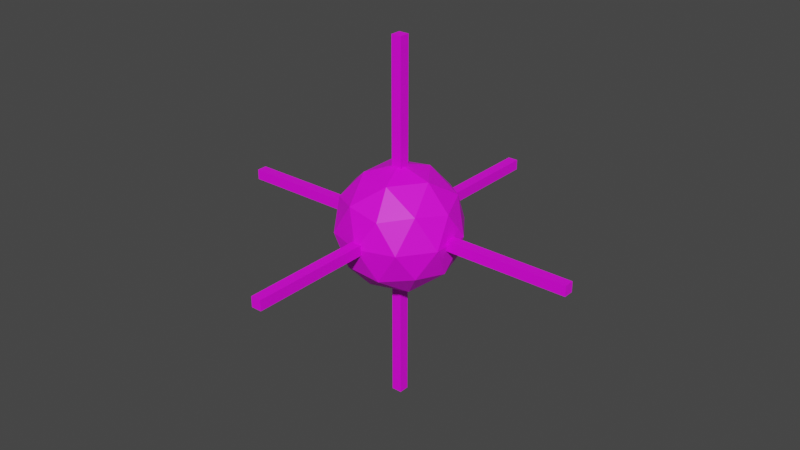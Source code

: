 # Source: Crosair.blend  (saved by Blender 2.81.16; exported with 4.5.12 LTS)
import bpy
from mathutils import Matrix  # noqa: F401  (used for matrix-valued properties, if any)

bpy.ops.wm.read_factory_settings(use_empty=True)
scene = bpy.context.scene
scene.name = 'Scene'

# ---- collections
col_collection = bpy.data.collections.new('Collection'); scene.collection.children.link(col_collection)

# ---- images (referenced by path relative to the original .blend; pixels are not part of the script)
import os
ASSET_DIR = os.environ.get("B2B_ASSET_DIR", "")  # directory of the original .blend (textures are referenced by path, not embedded)
HERE = os.path.dirname(os.path.abspath(__file__))  # packed textures are extracted next to this script under _unpacked/

def load_image(name, relpath, width, height, colorspace="sRGB"):
    """Load a texture the original file referenced (path relative to the .blend, or extracted next to this script)."""
    p = next((c for c in (os.path.join(HERE, relpath), os.path.join(ASSET_DIR, relpath)) if relpath and os.path.exists(c)), "")
    if p:
        img = bpy.data.images.load(p, check_existing=True)
        img.name = name
    else:  # same state as the original file: an image datablock whose file is absent (Cycles renders it pink)
        img = bpy.data.images.new(name, width, height)
        img.source = "FILE"
        img.filepath = "//" + (relpath or name)
    img.colorspace_settings.name = colorspace
    return img
img_material_001_base_color = load_image('Material.001 Base Color', 'm.png', 1024, 1024, 'sRGB')

# ---- materials (node trees are filled in below, after node groups)
mat_material_001 = bpy.data.materials.new('Material.001')
mat_material_001.use_transparent_shadow = False
mat_material_001.preview_render_type = 'FLAT'

# ---- material node trees
mat_material_001.use_nodes = True; mat_material_001.node_tree.nodes.clear()
_N = mat_material_001.node_tree.nodes; _L = mat_material_001.node_tree.links
n0 = _N.new('ShaderNodeOutputMaterial'); n0.name = 'Material Output'; n0.location = (300, 300)
n1 = _N.new('ShaderNodeBsdfPrincipled'); n1.name = 'Principled BSDF'; n1.location = (10, 300)
n1.distribution = 'GGX'
n1.subsurface_method = 'BURLEY'
n1.inputs[3].default_value = 1.45
n1.inputs[27].default_value = (0.0, 0.0, 0.0, 1.0)
n1.inputs[28].default_value = 1.0
n2 = _N.new('ShaderNodeTexImage'); n2.name = 'Image Texture'; n2.location = (-280, 280)
n2.image = img_material_001_base_color
_L.new(n1.outputs[0], n0.inputs[0])
_L.new(n2.outputs[0], n1.inputs[0])
n0.is_active_output = True

# ---- world
world_world = bpy.data.worlds.new('World'); scene.world = world_world
world_world.use_nodes = True; world_world.node_tree.nodes.clear()
_N = world_world.node_tree.nodes; _L = world_world.node_tree.links
n0 = _N.new('ShaderNodeOutputWorld'); n0.name = 'World Output'; n0.location = (300, 300)
n1 = _N.new('ShaderNodeBackground'); n1.name = 'Background'; n1.location = (10, 300)
n1.inputs[0].default_value = (0.05088, 0.05088, 0.05088, 1.0)
_L.new(n1.outputs[0], n0.inputs[0])
n0.is_active_output = True
world_world.color = (0.05088, 0.05088, 0.05088)
world_world.use_sun_shadow = False
world_world.sun_shadow_jitter_overblur = 0.0

# ---- meshes
me_cube_002 = bpy.data.meshes.new('Cube.002')
me_cube_002.from_pydata([(-0.25, -0.25, -8.8), (-0.25, -0.25, -2.8), (-0.25, 0.25, -8.8), (-0.25, 0.25, -2.8), (0.25, -0.25, -8.8), (0.25, -0.25, -2.8), (0.25, 0.25, -8.8), (0.25, 0.25, -2.8), (0.0, 0.0, -3.0), (2.171, -1.577, -1.342), (-0.8292, -2.552, -1.342), (-2.683, 0.0, -1.342), (-0.8292, 2.552, -1.342), (2.171, 1.577, -1.342), (0.8292, -2.552, 1.342), (-2.171, -1.577, 1.342), (-2.171, 1.577, 1.342), (0.8292, 2.552, 1.342), (2.683, 0.0, 1.342), (0.0, 0.0, 3.0), (-0.4874, -1.5, -2.552), (1.276, -0.927, -2.552), (0.7886, -2.427, -1.577), (2.552, 0.0, -1.577), (1.276, 0.927, -2.552), (-1.577, 0.0, -2.552), (-2.065, -1.5, -1.577), (-0.4874, 1.5, -2.552), (-2.065, 1.5, -1.577), (0.7886, 2.427, -1.577), (2.853, -0.927, 0.0), (2.853, 0.927, 0.0), (0.0, -3.0, 0.0), (1.763, -2.427, 0.0), (-2.853, -0.927, 0.0), (-1.763, -2.427, 0.0), (-1.763, 2.427, 0.0), (-2.853, 0.927, 0.0), (1.763, 2.427, 0.0), (0.0, 3.0, 0.0), (2.065, -1.5, 1.577), (-0.7886, -2.427, 1.577), (-2.552, 0.0, 1.577), (-0.7886, 2.427, 1.577), (2.065, 1.5, 1.577), (0.4874, -1.5, 2.552), (1.577, 0.0, 2.552), (-1.276, -0.927, 2.552), (-1.276, 0.927, 2.552), (0.4874, 1.5, 2.552), (-0.25, -0.25, 2.8), (-0.25, -0.25, 8.8), (-0.25, 0.25, 2.8), (-0.25, 0.25, 8.8), (0.25, -0.25, 2.8), (0.25, -0.25, 8.8), (0.25, 0.25, 2.8), (0.25, 0.25, 8.8), (-0.25, -2.8, -0.25), (-0.25, -8.8, -0.25), (-0.25, -2.8, 0.25), (-0.25, -8.8, 0.25), (0.25, -2.8, -0.25), (0.25, -8.8, -0.25), (0.25, -2.8, 0.25), (0.25, -8.8, 0.25), (-0.25, 8.8, -0.25), (-0.25, 2.8, -0.25), (-0.25, 8.8, 0.25), (-0.25, 2.8, 0.25), (0.25, 8.8, -0.25), (0.25, 2.8, -0.25), (0.25, 8.8, 0.25), (0.25, 2.8, 0.25), (-8.8, -0.25, 0.25), (-2.8, -0.25, 0.25), (-8.8, 0.25, 0.25), (-2.8, 0.25, 0.25), (-8.8, -0.25, -0.25), (-2.8, -0.25, -0.25), (-8.8, 0.25, -0.25), (-2.8, 0.25, -0.25), (2.8, -0.25, 0.25), (8.8, -0.25, 0.25), (2.8, 0.25, 0.25), (8.8, 0.25, 0.25), (2.8, -0.25, -0.25), (8.8, -0.25, -0.25), (2.8, 0.25, -0.25), (8.8, 0.25, -0.25)], [], [(0, 1, 3, 2), (2, 3, 7, 6), (6, 7, 5, 4), (4, 5, 1, 0), (2, 6, 4, 0), (7, 3, 1, 5), (8, 21, 20), (9, 21, 23), (8, 20, 25), (8, 25, 27), (8, 27, 24), (9, 23, 30), (10, 22, 32), (11, 26, 34), (12, 28, 36), (13, 29, 38), (9, 30, 33), (10, 32, 35), (11, 34, 37), (12, 36, 39), (13, 38, 31), (14, 40, 45), (15, 41, 47), (16, 42, 48), (17, 43, 49), (18, 44, 46), (46, 49, 19), (46, 44, 49), (44, 17, 49), (49, 48, 19), (49, 43, 48), (43, 16, 48), (48, 47, 19), (48, 42, 47), (42, 15, 47), (47, 45, 19), (47, 41, 45), (41, 14, 45), (45, 46, 19), (45, 40, 46), (40, 18, 46), (31, 44, 18), (31, 38, 44), (38, 17, 44), (39, 43, 17), (39, 36, 43), (36, 16, 43), (37, 42, 16), (37, 34, 42), (34, 15, 42), (35, 41, 15), (35, 32, 41), (32, 14, 41), (33, 40, 14), (33, 30, 40), (30, 18, 40), (38, 39, 17), (38, 29, 39), (29, 12, 39), (36, 37, 16), (36, 28, 37), (28, 11, 37), (34, 35, 15), (34, 26, 35), (26, 10, 35), (32, 33, 14), (32, 22, 33), (22, 9, 33), (30, 31, 18), (30, 23, 31), (23, 13, 31), (24, 29, 13), (24, 27, 29), (27, 12, 29), (27, 28, 12), (27, 25, 28), (25, 11, 28), (25, 26, 11), (25, 20, 26), (20, 10, 26), (23, 24, 13), (23, 21, 24), (21, 8, 24), (20, 22, 10), (20, 21, 22), (21, 9, 22), (50, 51, 53, 52), (52, 53, 57, 56), (56, 57, 55, 54), (54, 55, 51, 50), (52, 56, 54, 50), (57, 53, 51, 55), (58, 59, 61, 60), (60, 61, 65, 64), (64, 65, 63, 62), (62, 63, 59, 58), (60, 64, 62, 58), (65, 61, 59, 63), (66, 67, 69, 68), (68, 69, 73, 72), (72, 73, 71, 70), (70, 71, 67, 66), (68, 72, 70, 66), (73, 69, 67, 71), (74, 75, 77, 76), (76, 77, 81, 80), (80, 81, 79, 78), (78, 79, 75, 74), (76, 80, 78, 74), (81, 77, 75, 79), (82, 83, 85, 84), (84, 85, 89, 88), (88, 89, 87, 86), (86, 87, 83, 82), (84, 88, 86, 82), (89, 85, 83, 87)])
_uv = me_cube_002.uv_layers.new(name='UVMap')
_uv.uv.foreach_set('vector', [0.6734, 0.6952, 0.6337, 0.6952, 0.6337, 0.6555, 0.6734, 0.6555, 0.3741, 0.6869, 0.3344, 0.6869, 0.3344, 0.6472, 0.3741, 0.6472, 0.3325, 0.6869, 0.2928, 0.6869, 0.2928, 0.6472, 0.3325, 0.6472, 0.402, 0.6869, 0.402, 0.6472, 0.4417, 0.6472, 0.4417, 0.6869, 0.5242, 0.6889, 0.5639, 0.6889, 0.5639, 0.7286, 0.5242, 0.7286, 0.3344, 0.6889, 0.3741, 0.6889, 0.3741, 0.7286, 0.3344, 0.7286, 0.7135, 0.25, 0.5883, 0.25, 0.6748, 0.131, 0.5005, 0.25, 0.5883, 0.25, 0.5496, 0.369, 0.7135, 0.25, 0.6748, 0.131, 0.8148, 0.1764, 0.7135, 0.25, 0.8148, 0.1764, 0.8148, 0.3236, 0.7135, 0.25, 0.8148, 0.3236, 0.6748, 0.369, 0.5005, 0.25, 0.5496, 0.369, 0.487, 0.3236, 0.6477, 0.04746, 0.5496, 0.131, 0.5735, 0.05738, 0.8859, 0.1248, 0.7761, 0.05738, 0.8535, 0.05738, 0.8859, 0.3752, 0.9161, 0.25, 0.94, 0.3236, 0.6477, 0.4525, 0.7761, 0.4426, 0.7135, 0.4881, 0.684, 0.5773, 0.7001, 0.5037, 0.7001, 0.6508, 0.5653, 0.5773, 0.5815, 0.5037, 0.5815, 0.6508, 0.7179, 0.5773, 0.734, 0.5037, 0.734, 0.6508, 0.5823, 0.5773, 0.5984, 0.5037, 0.5984, 0.6508, 0.6501, 0.5773, 0.6662, 0.5037, 0.6662, 0.6508, 0.4102, 0.1248, 0.4404, 0.25, 0.3391, 0.1764, 0.172, 0.04747, 0.3004, 0.05738, 0.1991, 0.131, 0.02481, 0.25, 0.07393, 0.131, 0.1126, 0.25, 0.172, 0.4525, 0.07393, 0.369, 0.1991, 0.369, 0.4102, 0.3752, 0.3005, 0.4426, 0.3391, 0.3236, 0.3391, 0.3236, 0.1991, 0.369, 0.2378, 0.25, 0.3391, 0.3236, 0.3005, 0.4426, 0.1991, 0.369, 0.3005, 0.4426, 0.172, 0.4525, 0.1991, 0.369, 0.1991, 0.369, 0.1126, 0.25, 0.2378, 0.25, 0.1991, 0.369, 0.07393, 0.369, 0.1126, 0.25, 0.07393, 0.369, 0.02481, 0.25, 0.1126, 0.25, 0.1126, 0.25, 0.1991, 0.131, 0.2378, 0.25, 0.1126, 0.25, 0.07393, 0.131, 0.1991, 0.131, 0.07393, 0.131, 0.172, 0.04747, 0.1991, 0.131, 0.1991, 0.131, 0.3391, 0.1764, 0.2378, 0.25, 0.1991, 0.131, 0.3004, 0.05738, 0.3391, 0.1764, 0.3004, 0.05738, 0.4102, 0.1248, 0.3391, 0.1764, 0.3391, 0.1764, 0.3391, 0.3236, 0.2378, 0.25, 0.3391, 0.1764, 0.4404, 0.25, 0.3391, 0.3236, 0.4404, 0.25, 0.4102, 0.3752, 0.3391, 0.3236, 0.3778, 0.4426, 0.3005, 0.4426, 0.4102, 0.3752, 0.5096, 0.5035, 0.5096, 0.6427, 0.4836, 0.5725, 0.2378, 0.4881, 0.172, 0.4525, 0.3005, 0.4426, 0.09785, 0.4426, 0.07393, 0.369, 0.172, 0.4525, 0.4004, 0.5035, 0.4004, 0.6427, 0.3744, 0.5725, 0.01133, 0.3236, 0.02481, 0.25, 0.07393, 0.369, 0.01133, 0.1764, 0.07393, 0.131, 0.02481, 0.25, 0.5643, 0.5035, 0.5643, 0.6427, 0.5382, 0.5738, 0.09785, 0.05738, 0.172, 0.04747, 0.07393, 0.131, 0.2378, 0.0119, 0.3004, 0.05738, 0.172, 0.04747, 0.3457, 0.5035, 0.3457, 0.6427, 0.3197, 0.5738, 0.3778, 0.05738, 0.4102, 0.1248, 0.3004, 0.05738, 0.4644, 0.1764, 0.4404, 0.25, 0.4102, 0.1248, 0.4277, 0.5035, 0.4277, 0.6427, 0.4017, 0.5738, 0.4644, 0.3236, 0.4102, 0.3752, 0.4404, 0.25, 0.6154, 0.5037, 0.6154, 0.6508, 0.5992, 0.5773, 0.3731, 0.6427, 0.347, 0.5725, 0.3731, 0.5035, 0.7761, 0.4426, 0.8859, 0.3752, 0.8535, 0.4426, 0.6832, 0.5037, 0.6832, 0.6508, 0.667, 0.5773, 0.4823, 0.6427, 0.4563, 0.5725, 0.4823, 0.5035, 0.9161, 0.25, 0.8859, 0.1248, 0.94, 0.1764, 0.6493, 0.5037, 0.6493, 0.6508, 0.6331, 0.5773, 0.455, 0.6427, 0.429, 0.5738, 0.455, 0.5035, 0.7761, 0.05738, 0.6477, 0.04746, 0.7135, 0.0119, 0.6323, 0.5037, 0.6323, 0.6508, 0.6162, 0.5773, 0.3184, 0.6427, 0.2924, 0.5738, 0.3184, 0.5035, 0.5496, 0.131, 0.5005, 0.25, 0.487, 0.1764, 0.7171, 0.5037, 0.7171, 0.6508, 0.7009, 0.5773, 0.5369, 0.6427, 0.5109, 0.5725, 0.5369, 0.5035, 0.5496, 0.369, 0.6477, 0.4525, 0.5735, 0.4426, 0.6748, 0.369, 0.7761, 0.4426, 0.6477, 0.4525, 0.6748, 0.369, 0.8148, 0.3236, 0.7761, 0.4426, 0.8148, 0.3236, 0.8859, 0.3752, 0.7761, 0.4426, 0.8148, 0.3236, 0.9161, 0.25, 0.8859, 0.3752, 0.8148, 0.3236, 0.8148, 0.1764, 0.9161, 0.25, 0.8148, 0.1764, 0.8859, 0.1248, 0.9161, 0.25, 0.8148, 0.1764, 0.7761, 0.05738, 0.8859, 0.1248, 0.8148, 0.1764, 0.6748, 0.131, 0.7761, 0.05738, 0.6748, 0.131, 0.6477, 0.04746, 0.7761, 0.05738, 0.5496, 0.369, 0.6748, 0.369, 0.6477, 0.4525, 0.5496, 0.369, 0.5883, 0.25, 0.6748, 0.369, 0.5883, 0.25, 0.7135, 0.25, 0.6748, 0.369, 0.6748, 0.131, 0.5496, 0.131, 0.6477, 0.04746, 0.6748, 0.131, 0.5883, 0.25, 0.5496, 0.131, 0.5883, 0.25, 0.5005, 0.25, 0.5496, 0.131, 0.6056, 0.6952, 0.5659, 0.6952, 0.5659, 0.6555, 0.6056, 0.6555, 0.5242, 0.6869, 0.5242, 0.6472, 0.5639, 0.6472, 0.5639, 0.6869, 0.7151, 0.6952, 0.6754, 0.6952, 0.6754, 0.6555, 0.7151, 0.6555, 0.4437, 0.6869, 0.4437, 0.6472, 0.4834, 0.6472, 0.4834, 0.6869, 0.2928, 0.7286, 0.2928, 0.6889, 0.3325, 0.6889, 0.3325, 0.7286, 0.402, 0.6889, 0.4417, 0.6889, 0.4417, 0.7286, 0.402, 0.7286, 0.9999, 0.0119, 0.9999, 0.4881, 0.9966, 0.4881, 0.9966, 0.0119, 0.2074, 0.5119, 0.2074, 0.9881, 0.1677, 0.9881, 0.1677, 0.5119, 0.9931, 0.4881, 0.9931, 0.0119, 0.9964, 0.0119, 0.9964, 0.4881, 0.2908, 0.5119, 0.2908, 0.9881, 0.2511, 0.9881, 0.2511, 0.5119, 0.3924, 0.6472, 0.3924, 0.6869, 0.3891, 0.6869, 0.3891, 0.6472, 0.382, 0.6472, 0.382, 0.6869, 0.3787, 0.6869, 0.3787, 0.6472, 0.7448, 0.5119, 0.7448, 0.9881, 0.7415, 0.9881, 0.7415, 0.5119, 0.1657, 0.5119, 0.1657, 0.9881, 0.126, 0.9881, 0.126, 0.5119, 0.7483, 0.5119, 0.7483, 0.9881, 0.7449, 0.9881, 0.7449, 0.5119, 0.2491, 0.5119, 0.2491, 0.9881, 0.2094, 0.9881, 0.2094, 0.5119, 0.3785, 0.6472, 0.3785, 0.6869, 0.3752, 0.6869, 0.3752, 0.6472, 0.3959, 0.6472, 0.3959, 0.6869, 0.3926, 0.6869, 0.3926, 0.6472, 0.08435, 0.9881, 0.08435, 0.5119, 0.124, 0.5119, 0.124, 0.9881, 0.738, 0.9881, 0.738, 0.5119, 0.7413, 0.5119, 0.7413, 0.9881, 0.0009924, 0.9881, 0.0009925, 0.5119, 0.04069, 0.5119, 0.04069, 0.9881, 0.7517, 0.5119, 0.7517, 0.9881, 0.7484, 0.9881, 0.7484, 0.5119, 0.3856, 0.6472, 0.3889, 0.6472, 0.3889, 0.6869, 0.3856, 0.6869, 0.3994, 0.6869, 0.396, 0.6869, 0.396, 0.6472, 0.3994, 0.6472, 0.04267, 0.9881, 0.04267, 0.5119, 0.08237, 0.5119, 0.08237, 0.9881, 0.7345, 0.9881, 0.7345, 0.5119, 0.7378, 0.5119, 0.7378, 0.9881, 0.9524, 0.4881, 0.9524, 0.0119, 0.9921, 0.0119, 0.9921, 0.4881, 0.7552, 0.5119, 0.7552, 0.9881, 0.7519, 0.9881, 0.7519, 0.5119, 0.5104, 0.6472, 0.5137, 0.6472, 0.5137, 0.6869, 0.5104, 0.6869, 0.3855, 0.6869, 0.3822, 0.6869, 0.3822, 0.6472, 0.3855, 0.6472])
me_cube_002.materials.append(mat_material_001)
me_cube_002.use_remesh_fix_poles = True
me_cube_002.use_remesh_preserve_attributes = False
me_cube_002.use_mirror_vertex_groups = False
me_cube_002.use_paint_bone_selection = False
me_cube_002.use_paint_mask = True
me_cube_002.update()

# ---- objects
ob_cube_001 = bpy.data.objects.new('Cube.001', me_cube_002)

# ---- transforms, parenting, visibility, modifiers, constraints
ob_cube_001.location = (0.0, 0.0, 0.0)
ob_cube_001.lineart.crease_threshold = 0.0

# ---- collection membership
col_collection.objects.link(ob_cube_001)

# ---- scene / render settings (as saved in the file)
scene.frame_start = 1; scene.frame_end = 250; scene.frame_set(1)
scene.render.engine = 'BLENDER_EEVEE_NEXT'
scene.cycles.use_denoising = False
scene.cycles.samples = 128
scene.cycles.sampling_pattern = 'TABULATED_SOBOL'
scene.cycles.use_adaptive_sampling = False
scene.cycles.use_light_tree = False
scene.view_settings.view_transform = 'Filmic'
bpy.context.view_layer.update()

# ---- added for rendering (the .blend has no active camera and no usable light): camera, sun
cam_auto = bpy.data.cameras.new('AutoCamera')
cam_auto.lens = 50.0
cam_auto.sensor_width = 36.0
cam_auto.clip_end = 1000.0
ob_auto_camera = bpy.data.objects.new('AutoCamera', cam_auto)
scene.collection.objects.link(ob_auto_camera)
ob_auto_camera.location = (28.2046, -33.8456, 22.5637)
ob_auto_camera.rotation_euler = (1.09748, -7.21219e-08, 0.694738)
scene.camera = ob_auto_camera
light_auto_sun = bpy.data.lights.new('AutoSun', 'SUN')
light_auto_sun.energy = 3.0
light_auto_sun.angle = 0.0523599
ob_auto_sun = bpy.data.objects.new('AutoSun', light_auto_sun)
scene.collection.objects.link(ob_auto_sun)
ob_auto_sun.rotation_euler = (0.872665, 0.174533, 0.523599)
bpy.context.view_layer.update()
